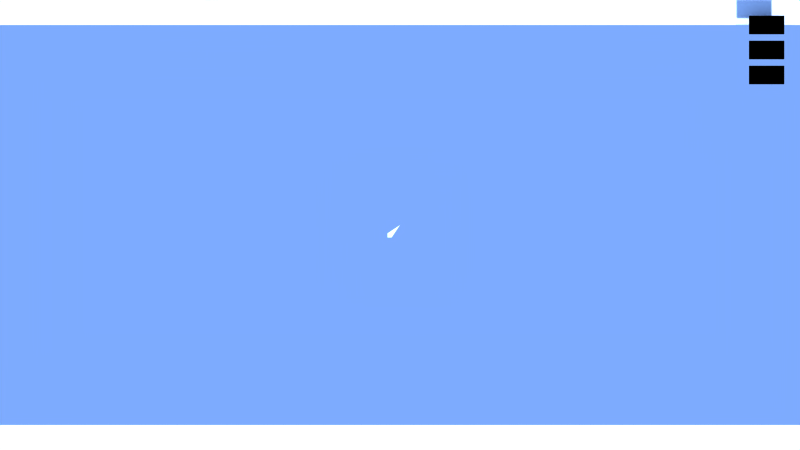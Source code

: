 # Source: Keymap.blend  (saved by Blender 2.74.0; exported with 4.5.12 LTS)
import bpy
from mathutils import Matrix  # noqa: F401  (used for matrix-valued properties, if any)

bpy.ops.wm.read_factory_settings(use_empty=True)
scene = bpy.context.scene
scene.name = 'Scene'

# ---- collections
col_collection_1 = bpy.data.collections.new('Collection 1'); scene.collection.children.link(col_collection_1)
col_collection_6 = bpy.data.collections.new('Collection 6'); scene.collection.children.link(col_collection_6)
col_collection_6.hide_render = True
col_collection_6.hide_viewport = True

# ---- materials (node trees are filled in below, after node groups)
mat_material_text = bpy.data.materials.new('Material.Text')
mat_material_text.alpha_threshold = 0.0
mat_material_text.use_transparent_shadow = False
mat_material_text.diffuse_color = (1.0, 1.0, 1.0, 1.0)
mat_material_text.roughness = 0.5
mat_material_text.specular_intensity = 1.0
mat_material = bpy.data.materials.new('Material')
mat_material.alpha_threshold = 0.0
mat_material.use_transparent_shadow = False
mat_material.diffuse_color = (1.0, 1.0, 1.0, 1.0)
mat_material.roughness = 0.5
mat_material.specular_intensity = 1.0

# ---- material node trees
mat_material_text.use_nodes = True; mat_material_text.node_tree.nodes.clear()
_N = mat_material_text.node_tree.nodes; _L = mat_material_text.node_tree.links
n0 = _N.new('NodeUndefined'); n0.name = 'Material'; n0.location = (-459, -128)
n0.inputs[0].default_value = (1.0, 1.0, 1.0, 1.0)
n0.inputs[1].default_value = (1.0, 1.0, 1.0, 1.0)
n0.inputs[2].default_value = 1.0
n0.inputs[3].default_value = (0.0, 0.0, 0.0)
n1 = _N.new('NodeUndefined'); n1.name = 'Geometry'; n1.location = (-613, 212)
n2 = _N.new('NodeUndefined'); n2.name = 'Texture'; n2.location = (-374, 211)
n3 = _N.new('NodeUndefined'); n3.name = 'Output'; n3.location = (141, 87)
n3.inputs[1].default_value = 1.0
n4 = _N.new('ShaderNodeMix'); n4.name = 'Mix'; n4.location = (-71, 87)
n4.data_type = 'RGBA'
n4.inputs[6].default_value = (0.3, 0.3, 0.3, 1.0)
_L.new(n4.outputs[2], n3.inputs[0])
_L.new(n2.outputs[1], n4.inputs[0])
_L.new(n1.outputs[4], n2.inputs[0])
_L.new(n0.outputs[0], n4.inputs[7])

# ---- world
world_world = bpy.data.worlds.new('World'); scene.world = world_world
world_world.use_nodes = True; world_world.node_tree.nodes.clear()
_N = world_world.node_tree.nodes; _L = world_world.node_tree.links
n0 = _N.new('ShaderNodeOutputWorld'); n0.name = 'World Output'; n0.location = (300, 300)
n1 = _N.new('ShaderNodeBackground'); n1.name = 'Background'; n1.location = (10, 300)
n2 = _N.new('ShaderNodeRGB'); n2.name = 'RGB'; n2.location = (-180, 300)
n2.outputs[0].default_value = (0.4919, 0.6703, 1.0, 1.0)
_L.new(n1.outputs[0], n0.inputs[0])
_L.new(n2.outputs[0], n1.inputs[0])
n0.is_active_output = True
world_world.color = (0.0, 0.0, 0.0)
world_world.use_sun_shadow = False
world_world.sun_shadow_jitter_overblur = 0.0
world_world.cycles.sampling_method = 'MANUAL'
world_world.cycles.sample_map_resolution = 256
world_world.light_settings.ao_factor = 0.1

# ---- cameras
cam_camera = bpy.data.cameras.new('Camera')
cam_camera.type = 'ORTHO'
cam_camera.clip_start = 1.0
cam_camera.clip_end = 100.0
cam_camera.lens = 35.0
cam_camera.sensor_width = 32.0
cam_camera.sensor_height = 18.0
cam_camera.ortho_scale = 48.0
cam_camera.display_size = 2.0
cam_camera.show_composition_center = True
cam_camera.dof.focus_distance = 0.0
cam_camera.dof.aperture_fstop = 128.0

# ---- meshes
me_back = bpy.data.meshes.new('Back')
me_back.from_pydata([(-1.0, -0.5, 0.0), (1.0, -0.5, 0.0), (-1.0, 0.5, 0.0), (1.0, 0.5, 0.0), (-1.05, -0.55, 0.0), (1.05, -0.55, 0.0), (-1.05, 0.55, 0.0), (1.05, 0.55, 0.0)], [], [(0, 1, 3, 2), (1, 0, 4, 5), (2, 3, 7, 6), (2, 6, 4, 0), (3, 1, 5, 7)])
_uv = me_back.uv_layers.new(name='UVMap')
_uv.uv.foreach_set('vector', [0.4984, 0.2604, 0.6768, 0.2604, 0.6768, 0.3496, 0.4984, 0.3496, 0.04713, 0.4684, 0.04713, 0.4684, 0.04713, 0.4684, 0.04713, 0.4684, 0.04713, 0.4684, 0.04713, 0.4684, 0.04713, 0.4684, 0.04713, 0.4684, 0.04713, 0.4684, 0.04713, 0.4684, 0.04713, 0.4684, 0.04713, 0.4684, 0.04713, 0.4684, 0.04713, 0.4684, 0.04713, 0.4684, 0.04713, 0.4684])
me_back.materials.append(mat_material_text)
me_back.use_remesh_preserve_volume = False
me_back.use_remesh_preserve_attributes = False
me_back.use_mirror_vertex_groups = False
me_back.update()
me_quit = bpy.data.meshes.new('Quit')
me_quit.from_pydata([(-1.0, -0.5, 0.0), (1.0, -0.5, 0.0), (-1.0, 0.5, 0.0), (1.0, 0.5, 0.0), (-1.05, -0.55, 0.0), (1.05, -0.55, 0.0), (-1.05, 0.55, 0.0), (1.05, 0.55, 0.0)], [], [(0, 1, 3, 2), (1, 0, 4, 5), (2, 3, 7, 6), (2, 6, 4, 0), (3, 1, 5, 7)])
_uv = me_quit.uv_layers.new(name='UVMap')
_uv.uv.foreach_set('vector', [-0.01331, 0.4198, 0.165, 0.4198, 0.165, 0.509, -0.01331, 0.509, 0.04713, 0.4684, 0.04713, 0.4684, 0.04713, 0.4684, 0.04713, 0.4684, 0.04713, 0.4684, 0.04713, 0.4684, 0.04713, 0.4684, 0.04713, 0.4684, 0.04713, 0.4684, 0.04713, 0.4684, 0.04713, 0.4684, 0.04713, 0.4684, 0.04713, 0.4684, 0.04713, 0.4684, 0.04713, 0.4684, 0.04713, 0.4684])
me_quit.materials.append(mat_material_text)
me_quit.use_remesh_preserve_volume = False
me_quit.use_remesh_preserve_attributes = False
me_quit.use_mirror_vertex_groups = False
me_quit.update()
me_save = bpy.data.meshes.new('Save')
me_save.from_pydata([(-1.0, -0.5, 0.0), (1.0, -0.5, 0.0), (-1.0, 0.5, 0.0), (1.0, 0.5, 0.0), (-1.05, -0.55, 0.0), (1.05, -0.55, 0.0), (-1.05, 0.55, 0.0), (1.05, 0.55, 0.0)], [], [(0, 1, 3, 2), (1, 0, 4, 5), (2, 3, 7, 6), (2, 6, 4, 0), (3, 1, 5, 7)])
_uv = me_save.uv_layers.new(name='UVMap')
_uv.uv.foreach_set('vector', [-0.003933, 0.2599, 0.1744, 0.2599, 0.1744, 0.349, -0.003933, 0.349, 0.04713, 0.4684, 0.04713, 0.4684, 0.04713, 0.4684, 0.04713, 0.4684, 0.04713, 0.4684, 0.04713, 0.4684, 0.04713, 0.4684, 0.04713, 0.4684, 0.04713, 0.4684, 0.04713, 0.4684, 0.04713, 0.4684, 0.04713, 0.4684, 0.04713, 0.4684, 0.04713, 0.4684, 0.04713, 0.4684, 0.04713, 0.4684])
me_save.materials.append(mat_material_text)
me_save.use_remesh_preserve_volume = False
me_save.use_remesh_preserve_attributes = False
me_save.use_mirror_vertex_groups = False
me_save.update()
me_bg = bpy.data.meshes.new('BG')
me_bg.from_pydata([(-24.0, -13.5, 0.0), (24.0, -13.5, 0.0), (-24.0, -12.0, 0.0), (24.0, -12.0, 0.0), (-24.0, 12.0, 0.0), (24.0, 12.0, 0.0), (-24.0, 13.5, 0.0), (24.0, 13.5, 0.0)], [], [(0, 1, 3, 2), (4, 5, 7, 6)])
me_bg.materials.append(mat_material)
me_bg.use_remesh_preserve_volume = False
me_bg.use_remesh_preserve_attributes = False
me_bg.use_mirror_vertex_groups = False
me_bg.update()
me_cursor = bpy.data.meshes.new('Cursor')
me_cursor.from_pydata([(-0.75, -0.75, 0.0), (-0.5, -0.75, 0.0), (-0.75, -0.5, 0.0), (0.0, 0.0, 0.0)], [], [(0, 1, 3, 2)])
me_cursor.materials.append(mat_material)
me_cursor.use_remesh_preserve_volume = False
me_cursor.use_remesh_preserve_attributes = False
me_cursor.use_mirror_vertex_groups = False
me_cursor.update()
me_list_keybinds = bpy.data.meshes.new('LIST.KeyBinds')
me_list_keybinds.from_pydata([(0.0, -1.0, 0.0), (20.0, -1.0, 0.0), (0.0, 1.0, 0.0), (20.0, 1.0, 0.0)], [], [(0, 2, 3, 1)])
me_list_keybinds.materials.append(mat_material)
me_list_keybinds.use_remesh_preserve_volume = False
me_list_keybinds.use_remesh_preserve_attributes = False
me_list_keybinds.use_mirror_vertex_groups = False
me_list_keybinds.update()
me_list_keybinds_bg = bpy.data.meshes.new('LIST.KeyBinds.BG')
me_list_keybinds_bg.from_pydata([(0.0, -0.7, -0.05), (20.0, -0.7, -0.05), (0.0, 0.7, -0.05), (20.0, 0.7, -0.05), (0.0, -0.7, 0.05), (20.0, -0.7, 0.05), (0.0, 0.7, 0.05), (20.0, 0.7, 0.05)], [], [(0, 1, 3, 2), (4, 6, 7, 5)])
me_list_keybinds_bg.materials.append(mat_material)
me_list_keybinds_bg.use_remesh_preserve_volume = False
me_list_keybinds_bg.use_remesh_preserve_attributes = False
me_list_keybinds_bg.use_mirror_vertex_groups = False
me_list_keybinds_bg.update()
me_list_keybinds_mod_alt = bpy.data.meshes.new('LIST.KeyBinds.MOD_ALT')
me_list_keybinds_mod_alt.from_pydata([(0.0, 0.5, 0.0), (0.75, 0.5, 0.0), (0.0, -0.5, 0.0), (0.75, -0.5, 0.0)], [], [(0, 2, 3, 1)])
_uv = me_list_keybinds_mod_alt.uv_layers.new(name='UVMap')
_uv.uv.foreach_set('vector', [0.3017, 0.1928, 0.3017, 0.08676, 0.3813, 0.08676, 0.3813, 0.1928])
me_list_keybinds_mod_alt.materials.append(mat_material_text)
me_list_keybinds_mod_alt.use_remesh_preserve_volume = False
me_list_keybinds_mod_alt.use_remesh_preserve_attributes = False
me_list_keybinds_mod_alt.use_mirror_vertex_groups = False
me_list_keybinds_mod_alt.update()
me_list_keybinds_mod_ctrl = bpy.data.meshes.new('LIST.KeyBinds.MOD_CTRL')
me_list_keybinds_mod_ctrl.from_pydata([(0.0, 0.5, 0.0), (0.75, 0.5, 0.0), (0.0, -0.5, 0.0), (0.75, -0.5, 0.0)], [], [(0, 2, 3, 1)])
_uv = me_list_keybinds_mod_ctrl.uv_layers.new(name='UVMap')
_uv.uv.foreach_set('vector', [0.186, 0.1924, 0.186, 0.08685, 0.2652, 0.08685, 0.2652, 0.1924])
me_list_keybinds_mod_ctrl.materials.append(mat_material_text)
me_list_keybinds_mod_ctrl.use_remesh_preserve_volume = False
me_list_keybinds_mod_ctrl.use_remesh_preserve_attributes = False
me_list_keybinds_mod_ctrl.use_mirror_vertex_groups = False
me_list_keybinds_mod_ctrl.update()
me_list_keybinds_mod_shift = bpy.data.meshes.new('LIST.KeyBinds.MOD_SHIFT')
me_list_keybinds_mod_shift.from_pydata([(0.0, 0.5, 0.0), (0.75, 0.5, 0.0), (0.0, -0.5, 0.0), (0.75, -0.5, 0.0)], [], [(0, 2, 3, 1)])
_uv = me_list_keybinds_mod_shift.uv_layers.new(name='UVMap')
_uv.uv.foreach_set('vector', [0.07287, 0.1923, 0.07287, 0.08717, 0.1518, 0.08717, 0.1518, 0.1923])
me_list_keybinds_mod_shift.materials.append(mat_material_text)
me_list_keybinds_mod_shift.use_remesh_preserve_volume = False
me_list_keybinds_mod_shift.use_remesh_preserve_attributes = False
me_list_keybinds_mod_shift.use_mirror_vertex_groups = False
me_list_keybinds_mod_shift.update()
me_list_keybinds_dev = bpy.data.meshes.new('LIST.KeyBinds.DEV')
me_list_keybinds_dev.from_pydata([(0.0, 0.5, 4.371e-08), (2.0, 0.5, 4.371e-08), (0.0, -0.5, -4.371e-08), (2.0, -0.5, -4.371e-08)], [], [(0, 1, 3, 2)])
me_list_keybinds_dev.materials.append(mat_material)
me_list_keybinds_dev.use_remesh_preserve_volume = False
me_list_keybinds_dev.use_remesh_preserve_attributes = False
me_list_keybinds_dev.use_mirror_vertex_groups = False
me_list_keybinds_dev.update()
me_list_keybinds_but = bpy.data.meshes.new('LIST.KeyBinds.BUT')
me_list_keybinds_but.from_pydata([(0.0, 0.5, 4.371e-08), (2.0, 0.5, 4.371e-08), (0.0, -0.5, -4.371e-08), (2.0, -0.5, -4.371e-08)], [], [(0, 1, 3, 2)])
me_list_keybinds_but.materials.append(mat_material)
me_list_keybinds_but.use_remesh_preserve_volume = False
me_list_keybinds_but.use_remesh_preserve_attributes = False
me_list_keybinds_but.use_mirror_vertex_groups = False
me_list_keybinds_but.update()
me_list_keybinds_axis = bpy.data.meshes.new('LIST.KeyBinds.AXIS')
me_list_keybinds_axis.from_pydata([(0.0, 0.5, 4.371e-08), (2.0, 0.5, 4.371e-08), (0.0, -0.5, -4.371e-08), (2.0, -0.5, -4.371e-08)], [], [(0, 1, 3, 2)])
me_list_keybinds_axis.materials.append(mat_material)
me_list_keybinds_axis.use_remesh_preserve_volume = False
me_list_keybinds_axis.use_remesh_preserve_attributes = False
me_list_keybinds_axis.use_mirror_vertex_groups = False
me_list_keybinds_axis.update()
me_list_keybinds_axistype_dir = bpy.data.meshes.new('LIST.KeyBinds.AXISTYPE_DIR')
me_list_keybinds_axistype_dir.from_pydata([(-0.5, -0.25, -0.5), (0.5, -0.25, -0.5), (0.0, -0.5, -0.5), (0.5, 8.742e-08, 0.5), (-0.125, -0.25, -0.5), (0.125, -0.25, -0.5), (0.5, 0.25, -0.5), (-0.5, 0.25, -0.5), (4.371e-08, 0.5, -0.5), (0.5, 7.105e-15, -0.5), (0.125, 0.25, -0.5), (-0.125, 0.25, -0.5), (0.5, 0.5, -4.023e-08), (0.5, 3.278e-08, -0.125), (0.5, -0.5, 0.125), (0.5, 5.464e-08, 0.125), (0.5, -0.5, -0.125), (-0.5, -4.47e-08, 0.5), (-0.5, -1.321e-07, -0.5), (-0.5, -0.5, 4.023e-08), (-0.5, -9.934e-08, -0.125), (-0.5, 0.5, 0.125), (-0.5, -7.749e-08, 0.125), (-0.5, 0.5, -0.125), (-0.45, 0.45, 0.5), (0.45, 0.45, 0.5), (-0.45, -0.45, 0.5), (0.45, -0.45, 0.5), (-0.5, -0.5, 0.5), (-0.5, 0.5, 0.5), (0.5, 0.5, 0.5), (0.5, -0.5, 0.5)], [], [(5, 1, 2), (4, 5, 2), (13, 12, 15), (0, 4, 2), (11, 7, 8), (10, 11, 8), (15, 12, 3), (6, 10, 8), (9, 12, 13), (16, 13, 15, 14), (20, 19, 22), (22, 19, 17), (18, 19, 20), (23, 20, 22, 21), (11, 10, 5, 4), (26, 24, 29, 28), (24, 25, 30, 29), (25, 27, 31, 30), (27, 26, 28, 31)])
me_list_keybinds_axistype_dir.materials.append(mat_material)
me_list_keybinds_axistype_dir.use_remesh_preserve_volume = False
me_list_keybinds_axistype_dir.use_remesh_preserve_attributes = False
me_list_keybinds_axistype_dir.use_mirror_vertex_groups = False
me_list_keybinds_axistype_dir.update()
me_list_keybinds_axis_curve = bpy.data.meshes.new('LIST.KeyBinds.AXIS_CURVE')
me_list_keybinds_axis_curve.from_pydata([(-0.5, 0.5, 0.5), (-0.5, 0.5, -0.5), (-0.5, -0.5, -0.5), (0.5, 0.4, -2.186e-08), (0.5, -0.5, -2.186e-08), (0.5, 0.4, -0.5), (0.5, 0.5, -0.5), (0.5, 0.5, 0.5), (0.5, -0.5, 0.5), (-0.45, 0.45, 0.5), (0.45, 0.45, 0.5), (-0.45, -0.45, 0.5), (0.45, -0.45, 0.5), (-0.5, -0.5, 0.5), (-0.5, 0.5, 0.5), (0.5, 0.5, 0.5), (0.5, -0.5, 0.5)], [], [(0, 1, 2), (7, 8, 3), (3, 5, 6), (8, 4, 3), (3, 6, 7), (9, 14, 13, 11), (10, 15, 14, 9), (12, 16, 15, 10), (11, 13, 16, 12)])
me_list_keybinds_axis_curve.materials.append(mat_material)
me_list_keybinds_axis_curve.use_remesh_preserve_volume = False
me_list_keybinds_axis_curve.use_remesh_preserve_attributes = False
me_list_keybinds_axis_curve.use_mirror_vertex_groups = False
me_list_keybinds_axis_curve.update()
me_list_keybinds_switch = bpy.data.meshes.new('LIST.KeyBinds.SWITCH')
me_list_keybinds_switch.from_pydata([(0.5, 0.5, 0.1), (-0.5, 0.5, 0.1), (0.5, -0.5, 0.1), (-0.5, -0.5, 0.1), (-0.5, -0.45, 0.2), (-0.5, 0.05, 0.2), (-0.35, 0.3, 0.2), (0.0, 0.4, 0.2), (0.35, 0.3, 0.2), (0.5, 0.05, 0.2), (0.5, -0.45, 0.2), (0.25, -0.1, 0.2), (0.0, -0.2, 0.2), (-0.25, -0.1, 0.2), (-0.2297, 0.2651, 0.2), (-0.3866, 0.1082, 0.2), (-0.08262, 0.118, 0.2), (-0.2395, -0.03882, 0.2), (-0.2664, 0.145, 0.2), (-0.2027, 0.0813, 0.2), (-0.2006, 0.1471, 0.2), (-0.2685, 0.07918, 0.2), (0.2773, 0.01981, 0.2), (0.1713, 0.01639, 0.2), (0.226, 0.07109, 0.2), (0.226, -0.03587, 0.2), (0.3767, 0.1259, 0.2), (0.2707, 0.1225, 0.2), (0.3255, 0.1772, 0.2), (0.3255, 0.07023, 0.2), (0.1811, 0.116, 0.2), (0.07513, 0.1125, 0.2), (0.1298, 0.1672, 0.2), (0.1298, 0.06028, 0.2), (0.2806, 0.222, 0.2), (0.1746, 0.2186, 0.2), (0.2293, 0.2733, 0.2), (0.2293, 0.1664, 0.2), (0.1262, -0.05418, 0.2), (-0.1299, -0.05779, 0.2), (0.001293, -0.003297, 0.2), (0.001293, -0.1097, 0.2), (0.5, 0.5, -0.1), (-0.5, 0.5, -0.1), (0.5, -0.5, -0.1), (-0.5, -0.5, -0.1), (-0.45, 0.2, -0.2), (0.45, 0.2, -0.2), (-0.45, -0.08518, -0.2), (0.45, -0.08518, -0.2), (-0.5, 0.25, -0.2), (0.5, 0.25, -0.2), (-0.5, -0.25, -0.2), (0.5, -0.25, -0.2), (0.0, 0.2, -0.2), (0.2626, 0.2, -0.2), (0.0, -0.08518, -0.2), (0.2626, -0.08518, -0.2), (-0.45, -0.1913, -0.2), (-0.45, -0.1394, -0.2), (0.45, -0.1394, -0.2), (0.45, -0.1913, -0.2), (0.04765, 0.2, -0.2), (0.2189, 0.2, -0.2), (0.04765, -0.08518, -0.2), (0.2189, -0.08518, -0.2), (0.04765, 0.1452, -0.2), (0.1047, 0.1452, -0.2), (0.1047, 0.09045, -0.2), (0.1618, 0.1452, -0.2), (0.1618, 0.09045, -0.2), (0.2189, 0.1452, -0.2), (0.04765, 0.02436, -0.2), (0.2189, 0.02436, -0.2), (-0.09835, 0.2, -0.2), (-0.09835, 0.1491, -0.2), (-0.3498, 0.2, -0.2), (-0.3498, 0.1491, -0.2), (-0.06923, 0.09045, -0.2), (-0.06923, 0.03646, -0.2), (-0.1399, 0.09045, -0.2), (-0.1399, 0.03646, -0.2), (-2.086e-07, 0.09045, -0.2), (-2.086e-07, 0.03646, -0.2), (-0.06923, -0.01767, -0.2), (-2.086e-07, -0.01767, -0.2), (-0.3466, 0.09045, -0.2), (-0.3466, 0.03646, -0.2), (-0.45, 0.09045, -0.2), (-0.45, 0.03646, -0.2)], [], [(3, 1, 0, 2), (12, 11, 38, 41, 39, 13), (19, 17, 13, 39), (24, 30, 33, 23), (24, 22, 29, 27), (28, 34, 37, 27), (32, 30, 37, 35), (30, 24, 27, 37), (23, 38, 11, 25), (16, 19, 39, 40, 38, 23, 33, 31), (4, 13, 17, 21, 15, 5), (9, 26, 29, 22, 25, 11, 10), (8, 36, 34, 28, 26, 9), (5, 15, 18, 14, 6), (6, 14, 36, 8, 7), (14, 20, 16, 31, 32, 35, 36), (45, 44, 42, 43), (47, 55, 63, 62, 54, 46, 50, 51), (58, 61, 53, 52), (46, 48, 59, 58, 52, 50), (49, 47, 51, 53, 61, 60), (71, 73, 70, 69), (48, 56, 64, 65, 57, 49, 60, 59), (54, 66, 72, 56), (71, 55, 57, 73), (71, 63, 55), (72, 64, 56), (57, 65, 73), (68, 70, 73, 72), (54, 62, 66), (72, 66, 67, 68), (74, 75, 77, 76), (78, 79, 81, 80), (79, 78, 82, 83), (79, 83, 85, 84), (86, 87, 89, 88)])
me_list_keybinds_switch.materials.append(mat_material)
me_list_keybinds_switch.use_remesh_preserve_volume = False
me_list_keybinds_switch.use_remesh_preserve_attributes = False
me_list_keybinds_switch.use_mirror_vertex_groups = False
me_list_keybinds_switch.update()
me_list_keybinds_key = bpy.data.meshes.new('LIST.KeyBinds.KEY')
me_list_keybinds_key.from_pydata([(0.0, 0.5, 0.0), (7.0, 0.5, 0.0), (0.0, -0.5, 0.0), (7.0, -0.5, 0.0)], [], [(0, 2, 3, 1)])
me_list_keybinds_key.materials.append(mat_material)
me_list_keybinds_key.use_remesh_preserve_volume = False
me_list_keybinds_key.use_remesh_preserve_attributes = False
me_list_keybinds_key.use_mirror_vertex_groups = False
me_list_keybinds_key.update()

# ---- curves / text
txt_name = bpy.data.curves.new('Name', 'FONT')
txt_name.dimensions = '2D'
txt_name.body = 'Name'
txt_name.materials.append(mat_material)
txt_name.use_path_clamp = True
txt_name.bevel_resolution = 0
txt_name.size = 0.6
txt_profile = bpy.data.curves.new('Profile', 'FONT')
txt_profile.dimensions = '2D'
txt_profile.body = 'Profile:'
txt_profile.materials.append(mat_material)
txt_profile.use_path_clamp = True
txt_profile.bevel_resolution = 0
txt_profile.size = 0.6
txt_info = bpy.data.curves.new('Info', 'FONT')
txt_info.dimensions = '2D'
txt_info.body = 'MonoText'
txt_info.materials.append(mat_material)
txt_info.use_path_clamp = True
txt_info.bevel_resolution = 0
txt_info.size = 0.6
txt_list_keybinds_name = bpy.data.curves.new('LIST.KeyBinds.NAME', 'FONT')
txt_list_keybinds_name.dimensions = '2D'
txt_list_keybinds_name.body = 'Player Strafe Right'
txt_list_keybinds_name.materials.append(mat_material)
txt_list_keybinds_name.use_path_clamp = True
txt_list_keybinds_name.bevel_resolution = 0
txt_list_keybinds_name.size = 0.6
txt_list_keybinds_name.offset_x = 0.5
txt_list_keybinds_name.offset_y = -0.25
txt_list_keybinds_dev_value = bpy.data.curves.new('LIST.KeyBinds.DEV_VALUE', 'FONT')
txt_list_keybinds_dev_value.dimensions = '2D'
txt_list_keybinds_dev_value.body = '0'
txt_list_keybinds_dev_value.materials.append(mat_material)
txt_list_keybinds_dev_value.use_path_clamp = True
txt_list_keybinds_dev_value.bevel_resolution = 0
txt_list_keybinds_dev_value.size = 0.6
txt_list_keybinds_dev_value.offset_x = 0.2
txt_list_keybinds_dev_value.offset_y = -0.23
txt_list_keybinds_dev_name = bpy.data.curves.new('LIST.KeyBinds.DEV_NAME', 'FONT')
txt_list_keybinds_dev_name.dimensions = '2D'
txt_list_keybinds_dev_name.body = 'ID:'
txt_list_keybinds_dev_name.materials.append(mat_material)
txt_list_keybinds_dev_name.use_path_clamp = True
txt_list_keybinds_dev_name.bevel_resolution = 0
txt_list_keybinds_dev_name.size = 0.6
txt_list_keybinds_dev_name.offset_x = 0.1
txt_list_keybinds_dev_name.offset_y = -0.23
txt_list_keybinds_but_name = bpy.data.curves.new('LIST.KeyBinds.BUT_NAME', 'FONT')
txt_list_keybinds_but_name.dimensions = '2D'
txt_list_keybinds_but_name.body = 'Bu:'
txt_list_keybinds_but_name.materials.append(mat_material)
txt_list_keybinds_but_name.use_path_clamp = True
txt_list_keybinds_but_name.bevel_resolution = 0
txt_list_keybinds_but_name.size = 0.6
txt_list_keybinds_but_name.offset_x = 0.1
txt_list_keybinds_but_name.offset_y = -0.23
txt_list_keybinds_but_value = bpy.data.curves.new('LIST.KeyBinds.BUT_VALUE', 'FONT')
txt_list_keybinds_but_value.dimensions = '2D'
txt_list_keybinds_but_value.body = '00'
txt_list_keybinds_but_value.materials.append(mat_material)
txt_list_keybinds_but_value.use_path_clamp = True
txt_list_keybinds_but_value.bevel_resolution = 0
txt_list_keybinds_but_value.size = 0.6
txt_list_keybinds_but_value.offset_x = 0.15
txt_list_keybinds_but_value.offset_y = -0.23
txt_list_keybinds_axis_name = bpy.data.curves.new('LIST.KeyBinds.AXIS_NAME', 'FONT')
txt_list_keybinds_axis_name.dimensions = '2D'
txt_list_keybinds_axis_name.body = 'Ax:'
txt_list_keybinds_axis_name.materials.append(mat_material)
txt_list_keybinds_axis_name.use_path_clamp = True
txt_list_keybinds_axis_name.bevel_resolution = 0
txt_list_keybinds_axis_name.size = 0.6
txt_list_keybinds_axis_name.offset_x = 0.1
txt_list_keybinds_axis_name.offset_y = -0.23
txt_list_keybinds_axis_value = bpy.data.curves.new('LIST.KeyBinds.AXIS_VALUE', 'FONT')
txt_list_keybinds_axis_value.dimensions = '2D'
txt_list_keybinds_axis_value.body = '00'
txt_list_keybinds_axis_value.materials.append(mat_material)
txt_list_keybinds_axis_value.use_path_clamp = True
txt_list_keybinds_axis_value.bevel_resolution = 0
txt_list_keybinds_axis_value.size = 0.6
txt_list_keybinds_axis_value.offset_x = 0.15
txt_list_keybinds_axis_value.offset_y = -0.23
txt_list_keybinds_key_value = bpy.data.curves.new('LIST.KeyBinds.KEY_VALUE', 'FONT')
txt_list_keybinds_key_value.dimensions = '2D'
txt_list_keybinds_key_value.body = 'RIGHTARROWKEY'
txt_list_keybinds_key_value.materials.append(mat_material)
txt_list_keybinds_key_value.use_path_clamp = True
txt_list_keybinds_key_value.bevel_resolution = 0
txt_list_keybinds_key_value.size = 0.6
txt_list_keybinds_key_value.offset_x = 0.1
txt_list_keybinds_key_value.offset_y = -0.23
txt_list_keybinds_group = bpy.data.curves.new('LIST.KeyBinds.GROUP', 'FONT')
txt_list_keybinds_group.dimensions = '2D'
txt_list_keybinds_group.body = 'Player Keys'
txt_list_keybinds_group.materials.append(mat_material)
txt_list_keybinds_group.use_path_clamp = True
txt_list_keybinds_group.bevel_resolution = 0
txt_list_keybinds_group.offset_y = -0.34

# ---- objects
ob_buttons = bpy.data.objects.new('Buttons', None)
ob_back = bpy.data.objects.new('Back', me_back)
ob_quit = bpy.data.objects.new('Quit', me_quit)
ob_save = bpy.data.objects.new('Save', me_save)
ob_listbuilder = bpy.data.objects.new('ListBuilder', None)
ob_camera = bpy.data.objects.new('Camera', cam_camera)
ob_name = bpy.data.objects.new('Name', txt_name)
ob_profile = bpy.data.objects.new('Profile', txt_profile)
ob_info = bpy.data.objects.new('Info', txt_info)
ob_bg = bpy.data.objects.new('BG', me_bg)
ob_cursor = bpy.data.objects.new('Cursor', me_cursor)
ob_list_keybinds = bpy.data.objects.new('LIST.KeyBinds', me_list_keybinds)
ob_list_keybinds_name = bpy.data.objects.new('LIST.KeyBinds.NAME', txt_list_keybinds_name)
ob_list_keybinds_bg = bpy.data.objects.new('LIST.KeyBinds.BG', me_list_keybinds_bg)
ob_list_keybinds_mod_alt = bpy.data.objects.new('LIST.KeyBinds.MOD_ALT', me_list_keybinds_mod_alt)
ob_list_keybinds_mod_ctrl = bpy.data.objects.new('LIST.KeyBinds.MOD_CTRL', me_list_keybinds_mod_ctrl)
ob_list_keybinds_mod_shift = bpy.data.objects.new('LIST.KeyBinds.MOD_SHIFT', me_list_keybinds_mod_shift)
ob_list_keybinds_dev = bpy.data.objects.new('LIST.KeyBinds.DEV', me_list_keybinds_dev)
ob_list_keybinds_dev_value = bpy.data.objects.new('LIST.KeyBinds.DEV_VALUE', txt_list_keybinds_dev_value)
ob_list_keybinds_dev_name = bpy.data.objects.new('LIST.KeyBinds.DEV_NAME', txt_list_keybinds_dev_name)
ob_list_keybinds_but = bpy.data.objects.new('LIST.KeyBinds.BUT', me_list_keybinds_but)
ob_list_keybinds_but_name = bpy.data.objects.new('LIST.KeyBinds.BUT_NAME', txt_list_keybinds_but_name)
ob_list_keybinds_but_value = bpy.data.objects.new('LIST.KeyBinds.BUT_VALUE', txt_list_keybinds_but_value)
ob_list_keybinds_axis = bpy.data.objects.new('LIST.KeyBinds.AXIS', me_list_keybinds_axis)
ob_list_keybinds_axis_name = bpy.data.objects.new('LIST.KeyBinds.AXIS_NAME', txt_list_keybinds_axis_name)
ob_list_keybinds_axis_value = bpy.data.objects.new('LIST.KeyBinds.AXIS_VALUE', txt_list_keybinds_axis_value)
ob_list_keybinds_axis_type = bpy.data.objects.new('LIST.KeyBinds.AXIS_TYPE', me_list_keybinds_axistype_dir)
ob_list_keybinds_axis_curve = bpy.data.objects.new('LIST.KeyBinds.AXIS_CURVE', me_list_keybinds_axis_curve)
ob_list_keybinds_switch = bpy.data.objects.new('LIST.KeyBinds.SWITCH', me_list_keybinds_switch)
ob_list_keybinds_key = bpy.data.objects.new('LIST.KeyBinds.KEY', me_list_keybinds_key)
ob_list_keybinds_key_value = bpy.data.objects.new('LIST.KeyBinds.KEY_VALUE', txt_list_keybinds_key_value)
ob_list_keybinds_group = bpy.data.objects.new('LIST.KeyBinds.GROUP', txt_list_keybinds_group)

# ---- transforms, parenting, visibility, modifiers, constraints
ob_buttons.location = (32.0, 0.5, 17.0)
ob_buttons.empty_display_type = 'CUBE'
ob_buttons.empty_display_size = 3.0
ob_buttons.empty_image_offset = (0.0, 0.0)
ob_buttons.lineart.crease_threshold = 0.0
ob_back.parent = ob_buttons
ob_back.location = (0.0, 1.5, 9.149e-08)
ob_back.color = (0.7, 0.7, 0.7, 1.0)
ob_back.lineart.crease_threshold = 0.0
ob_quit.parent = ob_buttons
ob_quit.location = (0.0, -1.5, 9.149e-08)
ob_quit.color = (1.0, 0.0, 0.0, 1.0)
ob_quit.lineart.crease_threshold = 0.0
ob_save.parent = ob_buttons
ob_save.location = (0.0, 0.0, 9.149e-08)
ob_save.color = (0.0, 0.5, 1.0, 1.0)
ob_save.lineart.crease_threshold = 0.0
ob_listbuilder.location = (0.0, 0.0, 0.0)
ob_listbuilder.empty_display_type = 'CUBE'
ob_listbuilder.empty_image_offset = (0.0, 0.0)
ob_listbuilder.lineart.crease_threshold = 0.0
ob_camera.location = (10.0, -10.0, 32.0)
ob_camera.lineart.crease_threshold = 0.0
ob_name.parent = ob_camera
ob_name.location = (-21.25, 12.5, -3.0)
ob_name.color = (0.0, 0.5, 1.0, 1.0)
ob_name.lineart.crease_threshold = 0.0
ob_profile.parent = ob_camera
ob_profile.location = (-23.5, 12.5, -3.0)
ob_profile.color = (0.7, 0.7, 0.7, 1.0)
ob_profile.lineart.crease_threshold = 0.0
ob_info.parent = ob_camera
ob_info.location = (-20.0, -13.0, -3.0)
ob_info.color = (0.7, 0.7, 0.7, 1.0)
ob_info.lineart.crease_threshold = 0.0
ob_bg.parent = ob_camera
ob_bg.location = (0.0, 0.0, -16.0)
ob_bg.color = (0.0, 0.0, 0.0, 1.0)
ob_bg.lineart.crease_threshold = 0.0
ob_cursor.parent = ob_camera
ob_cursor.location = (0.0, 0.0, -2.0)
ob_cursor.lineart.crease_threshold = 0.0
ob_list_keybinds.location = (0.0, 0.0, 0.0)
ob_list_keybinds.show_wire = True
ob_list_keybinds.show_all_edges = True
ob_list_keybinds.lineart.crease_threshold = 0.0
ob_list_keybinds_name.parent = ob_list_keybinds
ob_list_keybinds_name.location = (0.0, 0.0, 1.0)
ob_list_keybinds_name.color = (0.7, 0.7, 0.7, 1.0)
ob_list_keybinds_name.lineart.crease_threshold = 0.0
ob_list_keybinds_bg.parent = ob_list_keybinds
ob_list_keybinds_bg.location = (0.0, 0.0, 0.0)
ob_list_keybinds_bg.color = (0.1, 0.1, 0.1, 1.0)
ob_list_keybinds_bg.show_all_edges = True
ob_list_keybinds_bg.lineart.crease_threshold = 0.0
ob_list_keybinds_mod_alt.parent = ob_list_keybinds_bg
ob_list_keybinds_mod_alt.location = (17.5, 0.0, 0.1)
ob_list_keybinds_mod_alt.color = (0.0, 0.4, 0.8, 1.0)
ob_list_keybinds_mod_alt.show_all_edges = True
ob_list_keybinds_mod_alt.lineart.crease_threshold = 0.0
ob_list_keybinds_mod_ctrl.parent = ob_list_keybinds_bg
ob_list_keybinds_mod_ctrl.location = (16.5, 0.0, 0.1)
ob_list_keybinds_mod_ctrl.color = (0.6, 0.0, 0.0, 1.0)
ob_list_keybinds_mod_ctrl.show_all_edges = True
ob_list_keybinds_mod_ctrl.lineart.crease_threshold = 0.0
ob_list_keybinds_mod_shift.parent = ob_list_keybinds_bg
ob_list_keybinds_mod_shift.location = (15.5, 0.0, 0.1)
ob_list_keybinds_mod_shift.color = (0.5, 0.5, 0.5, 1.0)
ob_list_keybinds_mod_shift.show_all_edges = True
ob_list_keybinds_mod_shift.lineart.crease_threshold = 0.0
ob_list_keybinds_dev.parent = ob_list_keybinds_bg
ob_list_keybinds_dev.location = (8.0, 0.0, -0.1)
ob_list_keybinds_dev.color = (0.3, 0.3, 0.3, 1.0)
ob_list_keybinds_dev.show_all_edges = True
ob_list_keybinds_dev.lineart.crease_threshold = 0.0
ob_list_keybinds_dev_value.parent = ob_list_keybinds_dev
ob_list_keybinds_dev_value.matrix_parent_inverse = Matrix(((1.0, 0.0, 0.0, -8.0), (0.0, 1.0, 0.0, -0.0), (0.0, 0.0, 1.0, 0.1), (0.0, 0.0, 0.0, 1.0)))
ob_list_keybinds_dev_value.location = (9.0, 8.742e-09, -0.2)
ob_list_keybinds_dev_value.rotation_euler = (3.142, 0.0, 0.0)
ob_list_keybinds_dev_value.color = (0.7, 0.7, 0.7, 1.0)
ob_list_keybinds_dev_value.lineart.crease_threshold = 0.0
ob_list_keybinds_dev_name.parent = ob_list_keybinds_dev
ob_list_keybinds_dev_name.matrix_parent_inverse = Matrix(((1.0, 0.0, 0.0, -8.0), (0.0, 1.0, 0.0, -0.0), (0.0, 0.0, 1.0, 0.1), (0.0, 0.0, 0.0, 1.0)))
ob_list_keybinds_dev_name.location = (8.0, 8.742e-09, -0.2)
ob_list_keybinds_dev_name.rotation_euler = (3.142, 0.0, 0.0)
ob_list_keybinds_dev_name.color = (0.5, 0.5, 0.5, 1.0)
ob_list_keybinds_dev_name.lineart.crease_threshold = 0.0
ob_list_keybinds_but.parent = ob_list_keybinds_bg
ob_list_keybinds_but.location = (10.5, 0.0, -0.1)
ob_list_keybinds_but.color = (0.3, 0.3, 0.3, 1.0)
ob_list_keybinds_but.show_all_edges = True
ob_list_keybinds_but.lineart.crease_threshold = 0.0
ob_list_keybinds_but_name.parent = ob_list_keybinds_but
ob_list_keybinds_but_name.matrix_parent_inverse = Matrix(((1.0, 0.0, 0.0, -10.5), (0.0, 1.0, 0.0, -0.0), (0.0, 0.0, 1.0, 0.1), (0.0, 0.0, 0.0, 1.0)))
ob_list_keybinds_but_name.location = (10.5, 8.742e-09, -0.2)
ob_list_keybinds_but_name.rotation_euler = (3.142, 0.0, 0.0)
ob_list_keybinds_but_name.color = (0.5, 0.5, 0.5, 1.0)
ob_list_keybinds_but_name.lineart.crease_threshold = 0.0
ob_list_keybinds_but_value.parent = ob_list_keybinds_but
ob_list_keybinds_but_value.matrix_parent_inverse = Matrix(((1.0, 0.0, 0.0, -10.5), (0.0, 1.0, 0.0, -0.0), (0.0, 0.0, 1.0, 0.1), (0.0, 0.0, 0.0, 1.0)))
ob_list_keybinds_but_value.location = (11.5, 8.742e-09, -0.2)
ob_list_keybinds_but_value.rotation_euler = (3.142, 0.0, 0.0)
ob_list_keybinds_but_value.color = (0.7, 0.7, 0.7, 1.0)
ob_list_keybinds_but_value.lineart.crease_threshold = 0.0
ob_list_keybinds_axis.parent = ob_list_keybinds_bg
ob_list_keybinds_axis.location = (13.0, 0.0, -0.1)
ob_list_keybinds_axis.color = (0.3, 0.3, 0.3, 1.0)
ob_list_keybinds_axis.show_all_edges = True
ob_list_keybinds_axis.lineart.crease_threshold = 0.0
ob_list_keybinds_axis_name.parent = ob_list_keybinds_axis
ob_list_keybinds_axis_name.matrix_parent_inverse = Matrix(((1.0, 0.0, 0.0, -13.0), (0.0, 1.0, 0.0, -0.0), (0.0, 0.0, 1.0, 0.1), (0.0, 0.0, 0.0, 1.0)))
ob_list_keybinds_axis_name.location = (13.0, 8.742e-09, -0.2)
ob_list_keybinds_axis_name.rotation_euler = (3.142, 0.0, 0.0)
ob_list_keybinds_axis_name.color = (0.5, 0.5, 0.5, 1.0)
ob_list_keybinds_axis_name.lineart.crease_threshold = 0.0
ob_list_keybinds_axis_value.parent = ob_list_keybinds_axis
ob_list_keybinds_axis_value.matrix_parent_inverse = Matrix(((1.0, 0.0, 0.0, -13.0), (0.0, 1.0, 0.0, -0.0), (0.0, 0.0, 1.0, 0.1), (0.0, 0.0, 0.0, 1.0)))
ob_list_keybinds_axis_value.location = (14.0, 8.742e-09, -0.2)
ob_list_keybinds_axis_value.rotation_euler = (3.142, 0.0, 0.0)
ob_list_keybinds_axis_value.color = (0.7, 0.7, 0.7, 1.0)
ob_list_keybinds_axis_value.lineart.crease_threshold = 0.0
ob_list_keybinds_axis_type.parent = ob_list_keybinds_axis
ob_list_keybinds_axis_type.matrix_parent_inverse = Matrix(((1.0, 0.0, 0.0, -13.0), (0.0, 1.0, 0.0, -0.0), (0.0, 0.0, 1.0, 0.1), (0.0, 0.0, 0.0, 1.0)))
ob_list_keybinds_axis_type.location = (16.0, 4.371e-08, -0.6)
ob_list_keybinds_axis_type.color = (0.7, 0.7, 0.7, 1.0)
ob_list_keybinds_axis_type.show_all_edges = True
ob_list_keybinds_axis_type.lineart.crease_threshold = 0.0
ob_list_keybinds_axis_curve.parent = ob_list_keybinds_axis
ob_list_keybinds_axis_curve.matrix_parent_inverse = Matrix(((1.0, 0.0, 0.0, -13.0), (0.0, 1.0, 0.0, -0.0), (0.0, 0.0, 1.0, 0.1), (0.0, 0.0, 0.0, 1.0)))
ob_list_keybinds_axis_curve.location = (17.5, 4.371e-08, -0.6)
ob_list_keybinds_axis_curve.color = (0.7, 0.7, 0.7, 1.0)
ob_list_keybinds_axis_curve.show_all_edges = True
ob_list_keybinds_axis_curve.lineart.crease_threshold = 0.0
ob_list_keybinds_switch.parent = ob_list_keybinds_bg
ob_list_keybinds_switch.location = (19.3, 0.0, 0.0)
ob_list_keybinds_switch.color = (0.7, 0.7, 0.7, 1.0)
ob_list_keybinds_switch.show_all_edges = True
ob_list_keybinds_switch.lineart.crease_threshold = 0.0
ob_list_keybinds_key.parent = ob_list_keybinds_bg
ob_list_keybinds_key.location = (8.0, 0.0, 0.1)
ob_list_keybinds_key.color = (0.3, 0.3, 0.3, 1.0)
ob_list_keybinds_key.show_all_edges = True
ob_list_keybinds_key.lineart.crease_threshold = 0.0
ob_list_keybinds_key_value.parent = ob_list_keybinds_key
ob_list_keybinds_key_value.location = (0.0, 0.0, 0.1)
ob_list_keybinds_key_value.color = (0.5, 0.5, 0.5, 1.0)
ob_list_keybinds_key_value.lineart.crease_threshold = 0.0
ob_list_keybinds_group.location = (0.0, 2.0, 0.0)
ob_list_keybinds_group.color = (0.0, 0.4, 0.6, 1.0)
ob_list_keybinds_group.lineart.crease_threshold = 0.0

# ---- collection membership
col_collection_1.objects.link(ob_buttons)
col_collection_1.objects.link(ob_back)
col_collection_1.objects.link(ob_quit)
col_collection_1.objects.link(ob_save)
col_collection_1.objects.link(ob_listbuilder)
col_collection_1.objects.link(ob_camera)
col_collection_1.objects.link(ob_name)
col_collection_1.objects.link(ob_profile)
col_collection_1.objects.link(ob_info)
col_collection_1.objects.link(ob_bg)
col_collection_1.objects.link(ob_cursor)
col_collection_6.objects.link(ob_list_keybinds)
col_collection_6.objects.link(ob_list_keybinds_name)
col_collection_6.objects.link(ob_list_keybinds_bg)
col_collection_6.objects.link(ob_list_keybinds_mod_alt)
col_collection_6.objects.link(ob_list_keybinds_mod_ctrl)
col_collection_6.objects.link(ob_list_keybinds_mod_shift)
col_collection_6.objects.link(ob_list_keybinds_dev)
col_collection_6.objects.link(ob_list_keybinds_dev_value)
col_collection_6.objects.link(ob_list_keybinds_dev_name)
col_collection_6.objects.link(ob_list_keybinds_but)
col_collection_6.objects.link(ob_list_keybinds_but_name)
col_collection_6.objects.link(ob_list_keybinds_but_value)
col_collection_6.objects.link(ob_list_keybinds_axis)
col_collection_6.objects.link(ob_list_keybinds_axis_name)
col_collection_6.objects.link(ob_list_keybinds_axis_value)
col_collection_6.objects.link(ob_list_keybinds_axis_type)
col_collection_6.objects.link(ob_list_keybinds_axis_curve)
col_collection_6.objects.link(ob_list_keybinds_switch)
col_collection_6.objects.link(ob_list_keybinds_key)
col_collection_6.objects.link(ob_list_keybinds_key_value)
col_collection_6.objects.link(ob_list_keybinds_group)

# ---- scene / render settings (as saved in the file)
scene.camera = ob_camera
scene.frame_start = 0; scene.frame_end = 250; scene.frame_set(0)
scene.render.engine = 'BLENDER_EEVEE_NEXT'
scene.render.fps = 60
scene.render.dither_intensity = 0.0
scene.cycles.use_denoising = False
scene.cycles.samples = 200
scene.cycles.sampling_pattern = 'TABULATED_SOBOL'
scene.cycles.light_sampling_threshold = 0.0
scene.cycles.use_adaptive_sampling = False
scene.cycles.use_light_tree = False
scene.cycles.blur_glossy = 0.0
scene.cycles.max_bounces = 8
scene.cycles.diffuse_bounces = 2
scene.cycles.transmission_bounces = 8
scene.cycles.volume_bounces = 2
scene.cycles.pixel_filter_type = 'GAUSSIAN'
scene.cycles.sample_clamp_indirect = 1.0
scene.view_settings.view_transform = 'Raw'
bpy.context.view_layer.update()

# ---- added for rendering (the .blend has no usable light): sun
light_auto_sun = bpy.data.lights.new('AutoSun', 'SUN')
light_auto_sun.energy = 3.0
light_auto_sun.angle = 0.0523599
ob_auto_sun = bpy.data.objects.new('AutoSun', light_auto_sun)
scene.collection.objects.link(ob_auto_sun)
ob_auto_sun.rotation_euler = (0.872665, 0.174533, 0.523599)
bpy.context.view_layer.update()
